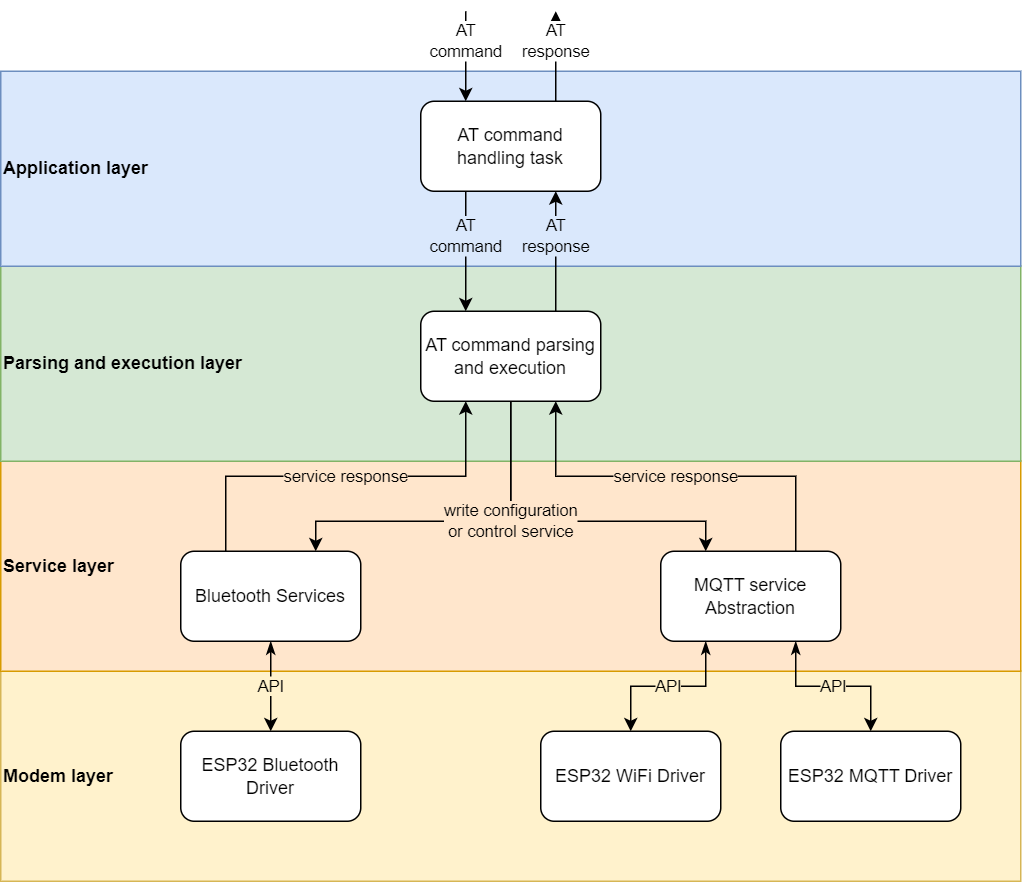

The diagram above was exported from draw.io. Its source (the exported page's mxGraphModel, read from the mxfile embedded in the PNG):
<mxGraphModel dx="875" dy="409" grid="1" gridSize="10" guides="1" tooltips="1" connect="1" arrows="1" fold="1" page="1" pageScale="1" pageWidth="850" pageHeight="1100" math="0" shadow="0">
  <root>
    <mxCell id="0" />
    <mxCell id="1" parent="0" />
    <mxCell id="2" value="Modem layer" style="rounded=0;whiteSpace=wrap;html=1;align=left;fillColor=#fff2cc;strokeColor=#d6b656;fontStyle=1" vertex="1" parent="1">
      <mxGeometry x="80" y="560" width="680" height="140" as="geometry" />
    </mxCell>
    <mxCell id="3" value="Service layer" style="rounded=0;whiteSpace=wrap;html=1;align=left;fillColor=#ffe6cc;strokeColor=#d79b00;fontStyle=1" vertex="1" parent="1">
      <mxGeometry x="80" y="420" width="680" height="140" as="geometry" />
    </mxCell>
    <mxCell id="4" value="Parsing and execution layer" style="rounded=0;whiteSpace=wrap;html=1;align=left;fillColor=#d5e8d4;strokeColor=#82b366;fontStyle=1" vertex="1" parent="1">
      <mxGeometry x="80" y="290" width="680" height="130" as="geometry" />
    </mxCell>
    <mxCell id="5" value="Application layer" style="rounded=0;whiteSpace=wrap;html=1;align=left;fillColor=#dae8fc;strokeColor=#6c8ebf;fontStyle=1" vertex="1" parent="1">
      <mxGeometry x="80" y="160" width="680" height="130" as="geometry" />
    </mxCell>
    <mxCell id="6" value="AT&lt;br&gt;response" style="edgeStyle=orthogonalEdgeStyle;rounded=0;orthogonalLoop=1;jettySize=auto;html=1;exitX=0.75;exitY=0;exitDx=0;exitDy=0;" edge="1" source="8" parent="1">
      <mxGeometry x="0.339" relative="1" as="geometry">
        <mxPoint x="450" y="120" as="targetPoint" />
        <mxPoint as="offset" />
      </mxGeometry>
    </mxCell>
    <mxCell id="7" value="AT&lt;br&gt;command" style="edgeStyle=orthogonalEdgeStyle;rounded=0;orthogonalLoop=1;jettySize=auto;html=1;exitX=0.25;exitY=1;exitDx=0;exitDy=0;entryX=0.25;entryY=0;entryDx=0;entryDy=0;labelBackgroundColor=#dae8fc;" edge="1" source="8" target="19" parent="1">
      <mxGeometry x="-0.25" relative="1" as="geometry">
        <mxPoint as="offset" />
      </mxGeometry>
    </mxCell>
    <mxCell id="8" value="AT command handling task" style="rounded=1;whiteSpace=wrap;html=1;" vertex="1" parent="1">
      <mxGeometry x="360" y="180" width="120" height="60" as="geometry" />
    </mxCell>
    <mxCell id="9" value="service response" style="edgeStyle=orthogonalEdgeStyle;rounded=0;orthogonalLoop=1;jettySize=auto;html=1;exitX=0.75;exitY=0;exitDx=0;exitDy=0;entryX=0.75;entryY=1;entryDx=0;entryDy=0;labelBackgroundColor=#ffe6cc;" edge="1" source="10" target="19" parent="1">
      <mxGeometry relative="1" as="geometry">
        <mxPoint x="610" y="370" as="targetPoint" />
      </mxGeometry>
    </mxCell>
    <mxCell id="10" value="MQTT service Abstraction" style="rounded=1;whiteSpace=wrap;html=1;" vertex="1" parent="1">
      <mxGeometry x="520" y="480" width="120" height="60" as="geometry" />
    </mxCell>
    <mxCell id="11" value="service response" style="edgeStyle=orthogonalEdgeStyle;rounded=0;orthogonalLoop=1;jettySize=auto;html=1;exitX=0.25;exitY=0;exitDx=0;exitDy=0;entryX=0.25;entryY=1;entryDx=0;entryDy=0;labelBackgroundColor=#ffe6cc;" edge="1" source="13" target="19" parent="1">
      <mxGeometry relative="1" as="geometry" />
    </mxCell>
    <mxCell id="12" value="API" style="edgeStyle=orthogonalEdgeStyle;rounded=0;orthogonalLoop=1;jettySize=auto;html=1;exitX=0.5;exitY=1;exitDx=0;exitDy=0;entryX=0.5;entryY=0;entryDx=0;entryDy=0;startArrow=classicThin;startFill=1;labelBackgroundColor=#fff2cc;" edge="1" source="13" target="15" parent="1">
      <mxGeometry relative="1" as="geometry" />
    </mxCell>
    <mxCell id="13" value="Bluetooth Services" style="rounded=1;whiteSpace=wrap;html=1;" vertex="1" parent="1">
      <mxGeometry x="200" y="480" width="120" height="60" as="geometry" />
    </mxCell>
    <mxCell id="14" value="ESP32&amp;nbsp;WiFi Driver" style="rounded=1;whiteSpace=wrap;html=1;" vertex="1" parent="1">
      <mxGeometry x="440" y="600" width="120" height="60" as="geometry" />
    </mxCell>
    <mxCell id="15" value="ESP32 Bluetooth Driver" style="rounded=1;whiteSpace=wrap;html=1;" vertex="1" parent="1">
      <mxGeometry x="200" y="600" width="120" height="60" as="geometry" />
    </mxCell>
    <mxCell id="16" value="AT&lt;br&gt;response" style="edgeStyle=orthogonalEdgeStyle;rounded=0;orthogonalLoop=1;jettySize=auto;html=1;exitX=0.75;exitY=0;exitDx=0;exitDy=0;entryX=0.75;entryY=1;entryDx=0;entryDy=0;labelBackgroundColor=#dae8fc;" edge="1" source="19" target="8" parent="1">
      <mxGeometry x="0.25" relative="1" as="geometry">
        <mxPoint as="offset" />
      </mxGeometry>
    </mxCell>
    <mxCell id="17" style="edgeStyle=orthogonalEdgeStyle;rounded=0;orthogonalLoop=1;jettySize=auto;html=1;exitX=0.5;exitY=1;exitDx=0;exitDy=0;entryX=0.75;entryY=0;entryDx=0;entryDy=0;" edge="1" source="19" target="13" parent="1">
      <mxGeometry relative="1" as="geometry">
        <Array as="points">
          <mxPoint x="420" y="460" />
          <mxPoint x="290" y="460" />
        </Array>
      </mxGeometry>
    </mxCell>
    <mxCell id="18" value="write configuration&lt;br&gt;or control service" style="edgeStyle=orthogonalEdgeStyle;rounded=0;orthogonalLoop=1;jettySize=auto;html=1;exitX=0.5;exitY=1;exitDx=0;exitDy=0;entryX=0.25;entryY=0;entryDx=0;entryDy=0;labelBackgroundColor=#ffe6cc;" edge="1" source="19" target="10" parent="1">
      <mxGeometry x="-0.3043" relative="1" as="geometry">
        <Array as="points">
          <mxPoint x="420" y="460" />
          <mxPoint x="550" y="460" />
        </Array>
        <mxPoint as="offset" />
      </mxGeometry>
    </mxCell>
    <mxCell id="19" value="AT command parsing and execution" style="rounded=1;whiteSpace=wrap;html=1;" vertex="1" parent="1">
      <mxGeometry x="360" y="320" width="120" height="60" as="geometry" />
    </mxCell>
    <mxCell id="20" value="AT&lt;br&gt;command" style="endArrow=classic;html=1;rounded=0;entryX=0.25;entryY=0;entryDx=0;entryDy=0;" edge="1" target="8" parent="1">
      <mxGeometry x="-0.3333" width="50" height="50" relative="1" as="geometry">
        <mxPoint x="390" y="120" as="sourcePoint" />
        <mxPoint x="260" y="160" as="targetPoint" />
        <mxPoint as="offset" />
      </mxGeometry>
    </mxCell>
    <mxCell id="21" value="ESP32 MQTT Driver" style="rounded=1;whiteSpace=wrap;html=1;" vertex="1" parent="1">
      <mxGeometry x="600" y="600" width="120" height="60" as="geometry" />
    </mxCell>
    <mxCell id="22" value="API" style="edgeStyle=orthogonalEdgeStyle;rounded=0;orthogonalLoop=1;jettySize=auto;html=1;exitX=0.25;exitY=1;exitDx=0;exitDy=0;entryX=0.5;entryY=0;entryDx=0;entryDy=0;startArrow=classicThin;startFill=1;labelBackgroundColor=#fff2cc;" edge="1" source="10" target="14" parent="1">
      <mxGeometry relative="1" as="geometry">
        <mxPoint x="270" y="550" as="sourcePoint" />
        <mxPoint x="270" y="610" as="targetPoint" />
      </mxGeometry>
    </mxCell>
    <mxCell id="23" value="API" style="edgeStyle=orthogonalEdgeStyle;rounded=0;orthogonalLoop=1;jettySize=auto;html=1;exitX=0.75;exitY=1;exitDx=0;exitDy=0;entryX=0.5;entryY=0;entryDx=0;entryDy=0;startArrow=classicThin;startFill=1;labelBackgroundColor=#fff2cc;" edge="1" source="10" target="21" parent="1">
      <mxGeometry relative="1" as="geometry">
        <mxPoint x="560" y="550" as="sourcePoint" />
        <mxPoint x="510" y="610" as="targetPoint" />
      </mxGeometry>
    </mxCell>
  </root>
</mxGraphModel>